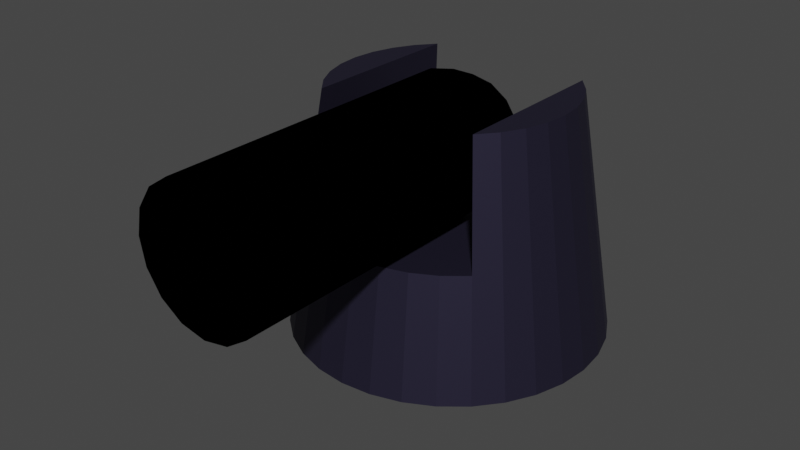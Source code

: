 # Source: Torreta.blend  (saved by Blender 2.82.7; exported with 4.5.12 LTS)
import bpy
from mathutils import Matrix  # noqa: F401  (used for matrix-valued properties, if any)

bpy.ops.wm.read_factory_settings(use_empty=True)
scene = bpy.context.scene
scene.name = 'Scene'

# ---- collections
col_collection = bpy.data.collections.new('Collection'); scene.collection.children.link(col_collection)

# ---- materials (node trees are filled in below, after node groups)
mat_metalclaro = bpy.data.materials.new('MetalClaro')
mat_metalclaro.use_transparent_shadow = False
mat_oscuro = bpy.data.materials.new('Oscuro')
mat_oscuro.use_transparent_shadow = False
mat_metaloscuro = bpy.data.materials.new('MetalOscuro')
mat_metaloscuro.use_transparent_shadow = False

# ---- material node trees
mat_metalclaro.use_nodes = True; mat_metalclaro.node_tree.nodes.clear()
_N = mat_metalclaro.node_tree.nodes; _L = mat_metalclaro.node_tree.links
n0 = _N.new('ShaderNodeOutputMaterial'); n0.name = 'Material Output'; n0.location = (300, 300)
n1 = _N.new('ShaderNodeEeveeSpecular'); n1.name = 'Specular'; n1.location = (10, 300)
n1.inputs[0].default_value = (0.3931, 0.3931, 0.3931, 1.0)
n1.inputs[1].default_value = (1.0, 1.0, 1.0, 1.0)
n1.inputs[2].default_value = 0.3462
n1.inputs[6].default_value = 0.6044
n1.inputs[7].default_value = 1.0
_L.new(n1.outputs[0], n0.inputs[0])
n0.is_active_output = True
mat_oscuro.use_nodes = True; mat_oscuro.node_tree.nodes.clear()
_N = mat_oscuro.node_tree.nodes; _L = mat_oscuro.node_tree.links
n0 = _N.new('ShaderNodeOutputMaterial'); n0.name = 'Material Output'; n0.location = (300, 300)
n1 = _N.new('ShaderNodeBsdfPrincipled'); n1.name = 'Principled BSDF'; n1.location = (10, 300)
n1.distribution = 'GGX'
n1.subsurface_method = 'BURLEY'
n1.inputs[0].default_value = (0.0, 0.0, 0.0, 1.0)
n1.inputs[3].default_value = 1.45
n1.inputs[13].default_value = 0.0
n1.inputs[27].default_value = (0.0, 0.0, 0.0, 1.0)
n1.inputs[28].default_value = 1.0
_L.new(n1.outputs[0], n0.inputs[0])
n0.is_active_output = True
mat_metaloscuro.use_nodes = True; mat_metaloscuro.node_tree.nodes.clear()
_N = mat_metaloscuro.node_tree.nodes; _L = mat_metaloscuro.node_tree.links
n0 = _N.new('ShaderNodeOutputMaterial'); n0.name = 'Material Output'; n0.location = (300, 300)
n1 = _N.new('ShaderNodeBsdfPrincipled'); n1.name = 'Principled BSDF'; n1.location = (10, 300)
n1.distribution = 'GGX'
n1.subsurface_method = 'BURLEY'
n1.inputs[0].default_value = (0.03594, 0.0319, 0.06372, 1.0)
n1.inputs[1].default_value = 0.6974
n1.inputs[3].default_value = 1.45
n1.inputs[14].default_value = (0.8388, 0.8381, 0.8434, 1.0)
n1.inputs[27].default_value = (0.0, 0.0, 0.0, 1.0)
n1.inputs[28].default_value = 1.0
_L.new(n1.outputs[0], n0.inputs[0])
n0.is_active_output = True

# ---- world
world_world = bpy.data.worlds.new('World'); scene.world = world_world
world_world.use_nodes = True; world_world.node_tree.nodes.clear()
_N = world_world.node_tree.nodes; _L = world_world.node_tree.links
n0 = _N.new('ShaderNodeOutputWorld'); n0.name = 'World Output'; n0.location = (300, 300)
n1 = _N.new('ShaderNodeBackground'); n1.name = 'Background'; n1.location = (10, 300)
n1.inputs[0].default_value = (0.05088, 0.05088, 0.05088, 1.0)
_L.new(n1.outputs[0], n0.inputs[0])
n0.is_active_output = True
world_world.color = (0.05088, 0.05088, 0.05088)
world_world.use_sun_shadow = False
world_world.sun_shadow_jitter_overblur = 0.0

# ---- meshes
me_cylinder_002 = bpy.data.meshes.new('Cylinder.002')
me_cylinder_002.from_pydata([(-2.98e-08, 2.003e-09, -0.2671), (-5.96e-08, 0.2013, 1.51), (0.07705, 0.186, 1.51), (0.1424, 0.1424, 1.51), (0.186, 0.07705, 1.51), (0.2013, -3.087e-07, 1.51), (0.186, -0.07705, 1.51), (0.1424, -0.1424, 1.51), (0.07705, -0.186, 1.51), (0.0, -0.2013, 1.51), (-0.07705, -0.186, 1.51), (-0.1424, -0.1424, 1.51), (-0.186, -0.07705, 1.51), (-0.2013, -3.087e-07, 1.51), (-0.186, 0.07705, 1.51), (-0.1424, 0.1424, 1.51), (-0.07705, 0.186, 1.51), (0.127, 0.3067, 1.51), (-2.98e-08, 0.332, 1.51), (0.2347, 0.2347, 1.51), (0.3067, 0.127, 1.51), (0.332, -3.087e-07, 1.51), (0.3067, -0.127, 1.51), (0.2347, -0.2347, 1.51), (0.127, -0.3067, 1.51), (0.0, -0.332, 1.51), (-0.127, -0.3067, 1.51), (-0.2347, -0.2347, 1.51), (-0.3067, -0.127, 1.51), (-0.332, -3.087e-07, 1.51), (-0.3067, 0.127, 1.51), (-0.2347, 0.2347, 1.51), (-0.127, 0.3067, 1.51), (0.07705, 0.186, 0.532), (-1.788e-07, 0.2013, 0.532), (0.1424, 0.1424, 0.532), (0.186, 0.07705, 0.532), (0.2013, -1.377e-07, 0.532), (0.186, -0.07705, 0.532), (0.1424, -0.1424, 0.532), (0.07705, -0.186, 0.532), (-1.192e-07, -0.2013, 0.532), (-0.07705, -0.186, 0.532), (-0.1424, -0.1424, 0.532), (-0.186, -0.07705, 0.532), (-0.2013, -1.377e-07, 0.532), (-0.186, 0.07705, 0.532), (-0.1424, 0.1424, 0.532), (-0.07705, 0.186, 0.532), (-2.98e-08, 0.332, 0.001034), (0.127, 0.3067, 0.001034), (0.2347, 0.2347, 0.001034), (0.3067, 0.127, 0.001034), (0.332, -4.488e-08, 0.001034), (0.3067, -0.127, 0.001034), (0.2347, -0.2347, 0.001034), (0.127, -0.3067, 0.001034), (0.0, -0.332, 0.001034), (-0.127, -0.3067, 0.001034), (-0.2347, -0.2347, 0.001034), (-0.3067, -0.127, 0.001034), (-0.332, -4.488e-08, 0.001034), (-0.3067, 0.127, 0.001034), (-0.2347, 0.2347, 0.001034), (-0.127, 0.3067, 0.001034), (-5.96e-08, 0.2682, -0.1447), (0.1026, 0.2478, -0.1447), (0.1896, 0.1896, -0.1447), (0.2478, 0.1026, -0.1447), (0.2682, -1.94e-08, -0.1447), (0.2478, -0.1026, -0.1447), (0.1896, -0.1896, -0.1447), (0.1026, -0.2478, -0.1447), (0.0, -0.2682, -0.1447), (-0.1026, -0.2478, -0.1447), (-0.1896, -0.1896, -0.1447), (-0.2478, -0.1026, -0.1447), (-0.2682, -1.94e-08, -0.1447), (-0.2478, 0.1026, -0.1447), (-0.1896, 0.1896, -0.1447), (-0.1026, 0.2478, -0.1447), (-5.96e-08, 0.2049, -0.2115), (0.07842, 0.1893, -0.2115), (0.1449, 0.1449, -0.2115), (0.1893, 0.07842, -0.2115), (0.2049, -7.725e-09, -0.2115), (0.1893, -0.07842, -0.2115), (0.1449, -0.1449, -0.2115), (0.07842, -0.1893, -0.2115), (0.0, -0.2049, -0.2115), (-0.07842, -0.1893, -0.2115), (-0.1449, -0.1449, -0.2115), (-0.1893, -0.07842, -0.2115), (-0.2049, -7.725e-09, -0.2115), (-0.1893, 0.07842, -0.2115), (-0.1449, 0.1449, -0.2115), (-0.07842, 0.1893, -0.2115)], [], [(49, 18, 17, 50), (50, 17, 19, 51), (51, 19, 20, 52), (52, 20, 21, 53), (53, 21, 22, 54), (54, 22, 23, 55), (55, 23, 24, 56), (56, 24, 25, 57), (57, 25, 26, 58), (58, 26, 27, 59), (59, 27, 28, 60), (60, 28, 29, 61), (61, 29, 30, 62), (62, 30, 31, 63), (6, 5, 37, 38), (63, 31, 32, 64), (64, 32, 18, 49), (1, 2, 17, 18), (2, 3, 19, 17), (3, 4, 20, 19), (4, 5, 21, 20), (5, 6, 22, 21), (6, 7, 23, 22), (7, 8, 24, 23), (8, 9, 25, 24), (9, 10, 26, 25), (10, 11, 27, 26), (11, 12, 28, 27), (12, 13, 29, 28), (13, 14, 30, 29), (14, 15, 31, 30), (15, 16, 32, 31), (16, 1, 18, 32), (33, 34, 48, 47, 46, 45, 44, 43, 42, 41, 40, 39, 38, 37, 36, 35), (14, 13, 45, 46), (7, 6, 38, 39), (15, 14, 46, 47), (8, 7, 39, 40), (16, 15, 47, 48), (9, 8, 40, 41), (2, 1, 34, 33), (1, 16, 48, 34), (10, 9, 41, 42), (3, 2, 33, 35), (11, 10, 42, 43), (4, 3, 35, 36), (12, 11, 43, 44), (5, 4, 36, 37), (13, 12, 44, 45), (66, 65, 49, 50), (67, 66, 50, 51), (68, 67, 51, 52), (69, 68, 52, 53), (70, 69, 53, 54), (71, 70, 54, 55), (72, 71, 55, 56), (73, 72, 56, 57), (74, 73, 57, 58), (75, 74, 58, 59), (76, 75, 59, 60), (77, 76, 60, 61), (78, 77, 61, 62), (79, 78, 62, 63), (80, 79, 63, 64), (65, 80, 64, 49), (82, 81, 65, 66), (83, 82, 66, 67), (84, 83, 67, 68), (85, 84, 68, 69), (86, 85, 69, 70), (87, 86, 70, 71), (88, 87, 71, 72), (89, 88, 72, 73), (90, 89, 73, 74), (91, 90, 74, 75), (92, 91, 75, 76), (93, 92, 76, 77), (94, 93, 77, 78), (95, 94, 78, 79), (96, 95, 79, 80), (81, 96, 80, 65), (0, 81, 82), (0, 82, 83), (0, 83, 84), (0, 84, 85), (0, 85, 86), (0, 86, 87), (0, 87, 88), (0, 88, 89), (0, 89, 90), (0, 90, 91), (0, 91, 92), (0, 92, 93), (0, 93, 94), (0, 94, 95), (0, 95, 96), (0, 96, 81)])
me_cylinder_002.polygons.foreach_set('use_smooth', [True] * 97)
me_cylinder_002.polygons.foreach_set('material_index', [0, 0, 0, 0, 0, 0, 0, 0, 0, 0, 0, 0, 0, 0, 0, 0, 0, 0, 0, 0, 0, 0, 0, 0, 0, 0, 0, 0, 0, 0, 0, 0, 0, 1, 0, 0, 0, 0, 0, 0, 0, 0, 0, 0, 0, 0, 0, 0, 0, 0, 0, 0, 0, 0, 0, 0, 0, 0, 0, 0, 0, 0, 0, 0, 0, 0, 0, 0, 0, 0, 0, 0, 0, 0, 0, 0, 0, 0, 0, 0, 0, 0, 0, 0, 0, 0, 0, 0, 0, 0, 0, 0, 0, 0, 0, 0, 0])
_uv = me_cylinder_002.uv_layers.new(name='UVMap')
_uv.uv.foreach_set('vector', [0.5245, 0.3627, 0.01582, 0.3627, 0.01582, 0.319, 0.5245, 0.319, 0.5245, 0.319, 0.01582, 0.319, 0.01582, 0.2754, 0.5245, 0.2754, 0.5245, 0.2754, 0.01582, 0.2754, 0.01582, 0.2317, 0.5245, 0.2317, 0.5245, 0.2317, 0.01582, 0.2317, 0.01582, 0.188, 0.5245, 0.188, 0.5245, 0.188, 0.01582, 0.188, 0.01582, 0.1444, 0.5245, 0.1444, 0.5245, 0.1444, 0.01582, 0.1444, 0.01582, 0.1007, 0.5245, 0.1007, 0.5245, 0.1007, 0.01582, 0.1007, 0.01582, 0.05704, 0.5245, 0.05704, 0.5245, 0.05704, 0.01582, 0.05704, 0.01582, 0.01337, 0.5245, 0.01338, 0.5245, 0.712, 0.01582, 0.712, 0.01582, 0.6683, 0.5245, 0.6683, 0.5245, 0.6683, 0.01582, 0.6683, 0.01582, 0.6247, 0.5245, 0.6247, 0.5245, 0.6247, 0.01582, 0.6247, 0.01582, 0.581, 0.5245, 0.581, 0.5245, 0.581, 0.01582, 0.581, 0.01582, 0.5373, 0.5245, 0.5373, 0.5245, 0.5373, 0.01582, 0.5373, 0.01582, 0.4937, 0.5245, 0.4937, 0.5245, 0.4937, 0.01582, 0.4937, 0.01582, 0.45, 0.5245, 0.45, 0.5957, 0.3665, 0.5957, 0.34, 0.9253, 0.34, 0.9253, 0.3665, 0.5245, 0.45, 0.01582, 0.45, 0.01582, 0.4063, 0.5245, 0.4063, 0.5245, 0.4063, 0.01582, 0.4063, 0.01582, 0.3627, 0.5245, 0.3627, 0.1521, 0.8144, 0.1333, 0.8331, 0.09671, 0.8087, 0.1276, 0.7778, 0.1333, 0.8331, 0.1232, 0.8576, 0.08, 0.849, 0.09671, 0.8087, 0.1232, 0.8576, 0.1232, 0.8841, 0.08, 0.8927, 0.08, 0.849, 0.1232, 0.8841, 0.1333, 0.9086, 0.09671, 0.933, 0.08, 0.8927, 0.1333, 0.9086, 0.1521, 0.9273, 0.1276, 0.9639, 0.09671, 0.933, 0.1521, 0.9273, 0.1765, 0.9374, 0.1679, 0.9806, 0.1276, 0.9639, 0.1765, 0.9374, 0.203, 0.9374, 0.2116, 0.9806, 0.1679, 0.9806, 0.203, 0.9374, 0.2275, 0.9273, 0.2519, 0.9639, 0.2116, 0.9806, 0.2275, 0.9273, 0.2462, 0.9086, 0.2828, 0.933, 0.2519, 0.9639, 0.2462, 0.9086, 0.2563, 0.8841, 0.2995, 0.8927, 0.2828, 0.933, 0.2563, 0.8841, 0.2563, 0.8576, 0.2995, 0.849, 0.2995, 0.8927, 0.2563, 0.8576, 0.2462, 0.8331, 0.2828, 0.8087, 0.2995, 0.849, 0.2462, 0.8331, 0.2275, 0.8144, 0.2519, 0.7778, 0.2828, 0.8087, 0.2275, 0.8144, 0.203, 0.8043, 0.2116, 0.7611, 0.2519, 0.7778, 0.203, 0.8043, 0.1765, 0.8043, 0.1679, 0.7611, 0.2116, 0.7611, 0.1765, 0.8043, 0.1521, 0.8144, 0.1276, 0.7778, 0.1679, 0.7611, 0.3633, 0.812, 0.3734, 0.7875, 0.3922, 0.7688, 0.4166, 0.7587, 0.4431, 0.7587, 0.4676, 0.7688, 0.4863, 0.7875, 0.4964, 0.812, 0.4964, 0.8385, 0.4863, 0.863, 0.4676, 0.8817, 0.4431, 0.8918, 0.4166, 0.8918, 0.3922, 0.8817, 0.3734, 0.863, 0.3633, 0.8385, 0.5957, 0.1546, 0.5957, 0.1282, 0.9253, 0.1282, 0.9253, 0.1546, 0.5957, 0.393, 0.5957, 0.3665, 0.9253, 0.3665, 0.9253, 0.393, 0.5957, 0.1811, 0.5957, 0.1546, 0.9253, 0.1546, 0.9253, 0.1811, 0.5957, 0.4194, 0.5957, 0.393, 0.9253, 0.393, 0.9253, 0.4194, 0.5957, 0.2076, 0.5957, 0.1811, 0.9253, 0.1811, 0.9253, 0.2076, 0.5957, 0.4459, 0.5957, 0.4194, 0.9253, 0.4194, 0.9253, 0.4459, 0.5957, 0.2606, 0.5957, 0.2341, 0.9253, 0.2341, 0.9253, 0.2606, 0.5957, 0.2341, 0.5957, 0.2076, 0.9253, 0.2076, 0.9253, 0.2341, 0.5957, 0.04871, 0.5957, 0.02223, 0.9253, 0.02223, 0.9253, 0.04871, 0.5957, 0.287, 0.5957, 0.2606, 0.9253, 0.2606, 0.9253, 0.287, 0.5957, 0.07519, 0.5957, 0.04871, 0.9253, 0.04871, 0.9253, 0.07519, 0.5957, 0.3135, 0.5957, 0.287, 0.9253, 0.287, 0.9253, 0.3135, 0.5957, 0.1017, 0.5957, 0.07519, 0.9253, 0.07519, 0.9253, 0.1017, 0.5957, 0.34, 0.5957, 0.3135, 0.9253, 0.3135, 0.9253, 0.34, 0.5957, 0.1282, 0.5957, 0.1017, 0.9253, 0.1017, 0.9253, 0.1282, 0.7372, 0.5449, 0.7075, 0.5593, 0.6734, 0.5123, 0.7229, 0.4883, 0.7702, 0.5425, 0.7372, 0.5449, 0.7229, 0.4883, 0.7783, 0.484, 0.8018, 0.5528, 0.7702, 0.5425, 0.7783, 0.484, 0.8325, 0.5006, 0.8272, 0.5746, 0.8018, 0.5528, 0.8325, 0.5006, 0.8783, 0.5377, 0.8413, 0.6052, 0.8272, 0.5746, 0.8783, 0.5377, 0.9004, 0.5923, 0.8423, 0.6385, 0.8413, 0.6052, 0.9004, 0.5923, 0.9004, 0.6491, 0.8307, 0.6696, 0.8423, 0.6385, 0.9004, 0.6491, 0.88, 0.7007, 0.8085, 0.694, 0.8307, 0.6696, 0.88, 0.7007, 0.8425, 0.741, 0.7788, 0.7084, 0.8085, 0.694, 0.8425, 0.741, 0.7931, 0.765, 0.7458, 0.7108, 0.7788, 0.7084, 0.7931, 0.765, 0.7377, 0.7693, 0.7141, 0.7005, 0.7458, 0.7108, 0.7377, 0.7693, 0.6834, 0.7527, 0.6887, 0.6787, 0.7141, 0.7005, 0.6834, 0.7527, 0.6377, 0.7156, 0.6747, 0.6482, 0.6887, 0.6787, 0.6377, 0.7156, 0.6156, 0.661, 0.6737, 0.6148, 0.6747, 0.6482, 0.6156, 0.661, 0.6156, 0.6042, 0.6853, 0.5837, 0.6737, 0.6148, 0.6156, 0.6042, 0.636, 0.5526, 0.7075, 0.5593, 0.6853, 0.5837, 0.636, 0.5526, 0.6734, 0.5123, 0.7439, 0.5713, 0.7237, 0.5812, 0.7075, 0.5593, 0.7372, 0.5449, 0.7663, 0.5698, 0.7439, 0.5713, 0.7372, 0.5449, 0.7702, 0.5425, 0.7876, 0.5768, 0.7663, 0.5698, 0.7702, 0.5425, 0.8018, 0.5528, 0.8045, 0.5915, 0.7876, 0.5768, 0.8018, 0.5528, 0.8272, 0.5746, 0.8141, 0.6117, 0.8045, 0.5915, 0.8272, 0.5746, 0.8413, 0.6052, 0.815, 0.6342, 0.8141, 0.6117, 0.8413, 0.6052, 0.8423, 0.6385, 0.8073, 0.6554, 0.815, 0.6342, 0.8423, 0.6385, 0.8307, 0.6696, 0.7923, 0.6721, 0.8073, 0.6554, 0.8307, 0.6696, 0.8085, 0.694, 0.7721, 0.682, 0.7923, 0.6721, 0.8085, 0.694, 0.7788, 0.7084, 0.7497, 0.6836, 0.7721, 0.682, 0.7788, 0.7084, 0.7458, 0.7108, 0.7284, 0.6765, 0.7497, 0.6836, 0.7458, 0.7108, 0.7141, 0.7005, 0.7115, 0.6618, 0.7284, 0.6765, 0.7141, 0.7005, 0.6887, 0.6787, 0.7019, 0.6416, 0.7115, 0.6618, 0.6887, 0.6787, 0.6747, 0.6482, 0.701, 0.6191, 0.7019, 0.6416, 0.6747, 0.6482, 0.6737, 0.6148, 0.7086, 0.5979, 0.701, 0.6191, 0.6737, 0.6148, 0.6853, 0.5837, 0.7237, 0.5812, 0.7086, 0.5979, 0.6853, 0.5837, 0.7075, 0.5593, 0.758, 0.6267, 0.7237, 0.5812, 0.7439, 0.5713, 0.758, 0.6267, 0.7439, 0.5713, 0.7663, 0.5698, 0.758, 0.6267, 0.7663, 0.5698, 0.7876, 0.5768, 0.758, 0.6267, 0.7876, 0.5768, 0.8045, 0.5915, 0.758, 0.6267, 0.8045, 0.5915, 0.8141, 0.6117, 0.758, 0.6267, 0.8141, 0.6117, 0.815, 0.6342, 0.758, 0.6267, 0.815, 0.6342, 0.8073, 0.6554, 0.758, 0.6267, 0.8073, 0.6554, 0.7923, 0.6721, 0.758, 0.6267, 0.7923, 0.6721, 0.7721, 0.682, 0.758, 0.6267, 0.7721, 0.682, 0.7497, 0.6836, 0.758, 0.6267, 0.7497, 0.6836, 0.7284, 0.6765, 0.758, 0.6267, 0.7284, 0.6765, 0.7115, 0.6618, 0.758, 0.6267, 0.7115, 0.6618, 0.7019, 0.6416, 0.758, 0.6267, 0.7019, 0.6416, 0.701, 0.6191, 0.758, 0.6267, 0.701, 0.6191, 0.7086, 0.5979, 0.758, 0.6267, 0.7086, 0.5979, 0.7237, 0.5812])
me_cylinder_002.materials.append(mat_metalclaro)
me_cylinder_002.materials.append(mat_oscuro)
me_cylinder_002.use_remesh_fix_poles = True
me_cylinder_002.use_remesh_preserve_attributes = False
me_cylinder_002.use_mirror_vertex_groups = False
me_cylinder_002.update()
me_cylinder_003 = bpy.data.meshes.new('Cylinder.003')
me_cylinder_003.from_pydata([(-0.1322, 0.6645, 0.591), (-0.2593, 0.626, 0.591), (-0.3764, 0.5633, 0.591), (-0.4791, 0.4791, 0.591), (-0.5633, 0.3764, 0.591), (-0.626, 0.2593, 0.591), (-0.6645, 0.1322, 0.591), (-0.6775, 5.234e-07, 0.591), (-0.6645, -0.1322, 0.591), (-0.626, -0.2593, 0.591), (-0.5633, -0.3764, 0.591), (-0.4791, -0.4791, 0.591), (-0.3764, -0.5633, 0.591), (-0.2593, -0.626, 0.591), (-0.1322, -0.6645, 0.591), (-0.1508, -0.7582, -1.347e-07), (-0.2959, -0.7142, -1.271e-07), (-0.4295, -0.6428, -1.146e-07), (-0.5467, -0.5467, -9.775e-08), (-0.4115, -0.4115, 1.182), (-0.6428, -0.4295, -7.727e-08), (-0.4839, -0.3233, 1.182), (-0.7142, -0.2959, -5.39e-08), (-0.5377, -0.2227, 1.182), (-0.7582, -0.1508, -2.854e-08), (-0.5708, -0.1135, 1.182), (-0.7731, 6.914e-07, -2.168e-09), (-0.582, 3.553e-07, 1.182), (-0.7582, 0.1508, 2.42e-08), (-0.5708, 0.1135, 1.182), (-0.7142, 0.2959, 4.956e-08), (-0.5377, 0.2227, 1.182), (-0.6428, 0.4295, 7.293e-08), (-0.4839, 0.3233, 1.182), (-0.5467, 0.5467, 9.341e-08), (-0.4115, 0.4115, 1.182), (-0.4295, 0.6428, 1.102e-07), (-0.2959, 0.7142, 1.227e-07), (-0.1508, 0.7582, 1.304e-07), (0.0, 0.7731, 1.33e-07), (0.1322, 0.6645, 0.591), (0.2593, 0.626, 0.591), (0.3764, 0.5633, 0.591), (0.4791, 0.4791, 0.591), (0.5633, 0.3764, 0.591), (0.626, 0.2593, 0.591), (0.6645, 0.1322, 0.591), (0.6775, 5.234e-07, 0.591), (0.6645, -0.1322, 0.591), (0.626, -0.2593, 0.591), (0.5633, -0.3764, 0.591), (0.4791, -0.4791, 0.591), (0.3764, -0.5633, 0.591), (0.2593, -0.626, 0.591), (0.1322, -0.6645, 0.591), (0.0, -0.6775, 0.591), (0.0, 0.6775, 0.591), (0.0, -0.7731, -1.373e-07), (0.1508, -0.7582, -1.347e-07), (0.2959, -0.7142, -1.271e-07), (0.4295, -0.6428, -1.146e-07), (0.5467, -0.5467, -9.775e-08), (0.4115, -0.4115, 1.182), (0.6428, -0.4295, -7.727e-08), (0.4839, -0.3233, 1.182), (0.7142, -0.2959, -5.39e-08), (0.5377, -0.2227, 1.182), (0.7582, -0.1508, -2.854e-08), (0.5708, -0.1135, 1.182), (0.7731, 6.914e-07, -2.168e-09), (0.582, 3.553e-07, 1.182), (0.7582, 0.1508, 2.42e-08), (0.5708, 0.1135, 1.182), (0.7142, 0.2959, 4.956e-08), (0.5377, 0.2227, 1.182), (0.6428, 0.4295, 7.293e-08), (0.4839, 0.3233, 1.182), (0.5467, 0.5467, 9.341e-08), (0.4115, 0.4115, 1.182), (0.4295, 0.6428, 1.102e-07), (0.2959, 0.7142, 1.227e-07), (0.1508, 0.7582, 1.304e-07)], [], [(30, 5, 4, 32), (32, 4, 3, 34), (36, 2, 1, 37), (37, 1, 0, 38), (38, 0, 56, 39), (35, 19, 11, 3), (11, 19, 21, 10), (10, 21, 23, 9), (9, 23, 25, 8), (8, 25, 27, 7), (7, 27, 29, 6), (6, 29, 31, 5), (5, 31, 33, 4), (4, 33, 35, 3), (19, 35, 33, 31, 29, 27, 25, 23, 21), (28, 6, 5, 30), (34, 3, 2, 36), (38, 39, 57, 15, 16, 17, 18, 20, 22, 24, 26, 28, 30, 32, 34, 36, 37), (26, 7, 6, 28), (24, 8, 7, 26), (22, 9, 8, 24), (20, 10, 9, 22), (18, 11, 10, 20), (17, 12, 11, 18), (16, 13, 12, 17), (15, 14, 13, 16), (57, 55, 14, 15), (11, 12, 2, 3), (12, 13, 1, 2), (13, 14, 0, 1), (14, 55, 56, 0), (73, 75, 44, 45), (75, 77, 43, 44), (79, 80, 41, 42), (80, 81, 40, 41), (81, 39, 56, 40), (78, 43, 51, 62), (51, 50, 64, 62), (50, 49, 66, 64), (49, 48, 68, 66), (48, 47, 70, 68), (47, 46, 72, 70), (46, 45, 74, 72), (45, 44, 76, 74), (44, 43, 78, 76), (62, 64, 66, 68, 70, 72, 74, 76, 78), (71, 73, 45, 46), (77, 79, 42, 43), (81, 80, 79, 77, 75, 73, 71, 69, 67, 65, 63, 61, 60, 59, 58, 57, 39), (69, 71, 46, 47), (67, 69, 47, 48), (65, 67, 48, 49), (63, 65, 49, 50), (61, 63, 50, 51), (60, 61, 51, 52), (59, 60, 52, 53), (58, 59, 53, 54), (57, 58, 54, 55), (51, 43, 42, 52), (52, 42, 41, 53), (53, 41, 40, 54), (54, 40, 56, 55)])
_uv = me_cylinder_003.uv_layers.new(name='UVMap')
_uv.uv.foreach_set('vector', [0.04428, 0.2377, 0.1734, 0.2622, 0.1684, 0.2909, 0.03858, 0.2704, 0.03858, 0.2704, 0.1684, 0.2909, 0.1643, 0.3198, 0.03391, 0.3034, 0.03028, 0.3364, 0.1611, 0.3488, 0.1588, 0.3778, 0.02768, 0.3696, 0.02768, 0.3696, 0.1588, 0.3778, 0.1575, 0.407, 0.02611, 0.4028, 0.02611, 0.4028, 0.1575, 0.407, 0.157, 0.4361, 0.02559, 0.4361, 0.8234, 0.2572, 0.8234, 0.07655, 0.954, 0.06172, 0.954, 0.272, 0.2219, 0.09441, 0.3442, 0.1426, 0.3354, 0.166, 0.2117, 0.1217, 0.2117, 0.1217, 0.3354, 0.166, 0.3273, 0.1897, 0.2023, 0.1493, 0.2023, 0.1493, 0.3273, 0.1897, 0.3199, 0.2137, 0.1937, 0.1772, 0.1937, 0.1772, 0.3199, 0.2137, 0.3134, 0.2378, 0.186, 0.2053, 0.186, 0.2053, 0.3134, 0.2378, 0.3075, 0.2622, 0.1793, 0.2336, 0.1793, 0.2336, 0.3075, 0.2622, 0.3025, 0.2867, 0.1734, 0.2622, 0.1734, 0.2622, 0.3025, 0.2867, 0.2982, 0.3114, 0.1684, 0.2909, 0.1684, 0.2909, 0.2982, 0.3114, 0.2947, 0.3362, 0.1643, 0.3198, 0.1769, 0.8938, 0.3574, 0.8865, 0.3387, 0.9032, 0.3171, 0.9159, 0.2935, 0.9241, 0.2687, 0.9275, 0.2437, 0.9261, 0.2194, 0.9198, 0.1969, 0.9089, 0.051, 0.2051, 0.1793, 0.2336, 0.1734, 0.2622, 0.04428, 0.2377, 0.03391, 0.3034, 0.1643, 0.3198, 0.1611, 0.3488, 0.03028, 0.3364, 0.7218, 0.2882, 0.7282, 0.3208, 0.3905, 0.354, 0.3905, 0.3208, 0.397, 0.2882, 0.4097, 0.2574, 0.4282, 0.2298, 0.4517, 0.2062, 0.4794, 0.1878, 0.5101, 0.175, 0.5427, 0.1685, 0.576, 0.1685, 0.6086, 0.175, 0.6394, 0.1878, 0.667, 0.2062, 0.6905, 0.2298, 0.709, 0.2574, 0.05874, 0.1727, 0.186, 0.2053, 0.1793, 0.2336, 0.051, 0.2051, 0.06748, 0.1406, 0.1937, 0.1772, 0.186, 0.2053, 0.05874, 0.1727, 0.07723, 0.1088, 0.2023, 0.1493, 0.1937, 0.1772, 0.06748, 0.1406, 0.08797, 0.07734, 0.2117, 0.1217, 0.2023, 0.1493, 0.07723, 0.1088, 0.09968, 0.04621, 0.2219, 0.09441, 0.2117, 0.1217, 0.08797, 0.07734, 0.7551, 0.8024, 0.8859, 0.7901, 0.8891, 0.8191, 0.7588, 0.8355, 0.7525, 0.7693, 0.8837, 0.761, 0.8859, 0.7901, 0.7551, 0.8024, 0.751, 0.736, 0.8823, 0.7319, 0.8837, 0.761, 0.7525, 0.7693, 0.7504, 0.7028, 0.8818, 0.7028, 0.8823, 0.7319, 0.751, 0.736, 0.662, 0.8353, 0.6394, 0.8537, 0.6394, 0.6064, 0.662, 0.6249, 0.6394, 0.8537, 0.6137, 0.8675, 0.6137, 0.5927, 0.6394, 0.6064, 0.6137, 0.8675, 0.5858, 0.876, 0.5858, 0.5842, 0.6137, 0.5927, 0.5858, 0.876, 0.5568, 0.8788, 0.5568, 0.5814, 0.5858, 0.5842, 0.04428, 0.6345, 0.03858, 0.6018, 0.1684, 0.5813, 0.1734, 0.61, 0.03858, 0.6018, 0.03391, 0.5688, 0.1643, 0.5524, 0.1684, 0.5813, 0.03028, 0.5358, 0.02768, 0.5026, 0.1588, 0.4944, 0.1611, 0.5234, 0.02768, 0.5026, 0.02611, 0.4694, 0.1575, 0.4653, 0.1588, 0.4944, 0.02611, 0.4694, 0.02559, 0.4361, 0.157, 0.4361, 0.1575, 0.4653, 0.8167, 0.34, 0.9472, 0.3251, 0.9472, 0.5354, 0.8167, 0.5206, 0.2219, 0.7778, 0.2117, 0.7505, 0.3354, 0.7062, 0.3442, 0.7296, 0.2117, 0.7505, 0.2023, 0.7229, 0.3273, 0.6825, 0.3354, 0.7062, 0.2023, 0.7229, 0.1937, 0.695, 0.3199, 0.6585, 0.3273, 0.6825, 0.1937, 0.695, 0.186, 0.6669, 0.3134, 0.6344, 0.3199, 0.6585, 0.186, 0.6669, 0.1793, 0.6386, 0.3075, 0.61, 0.3134, 0.6344, 0.1793, 0.6386, 0.1734, 0.61, 0.3025, 0.5855, 0.3075, 0.61, 0.1734, 0.61, 0.1684, 0.5813, 0.2982, 0.5608, 0.3025, 0.5855, 0.1684, 0.5813, 0.1643, 0.5524, 0.2947, 0.536, 0.2982, 0.5608, 0.9006, 0.9245, 0.8817, 0.941, 0.8601, 0.9536, 0.8364, 0.9617, 0.8115, 0.965, 0.7865, 0.9633, 0.7624, 0.9569, 0.7399, 0.9458, 0.72, 0.9306, 0.051, 0.6671, 0.04428, 0.6345, 0.1734, 0.61, 0.1793, 0.6386, 0.03391, 0.5688, 0.03028, 0.5358, 0.1611, 0.5234, 0.1643, 0.5524, 0.7282, 0.354, 0.7218, 0.3867, 0.709, 0.4174, 0.6905, 0.4451, 0.667, 0.4686, 0.6394, 0.4871, 0.6086, 0.4998, 0.576, 0.5063, 0.5427, 0.5063, 0.5101, 0.4998, 0.4794, 0.4871, 0.4517, 0.4686, 0.4282, 0.4451, 0.4097, 0.4174, 0.397, 0.3867, 0.3905, 0.354, 0.7282, 0.3208, 0.05874, 0.6995, 0.051, 0.6671, 0.1793, 0.6386, 0.186, 0.6669, 0.06748, 0.7316, 0.05874, 0.6995, 0.186, 0.6669, 0.1937, 0.695, 0.07723, 0.7634, 0.06748, 0.7316, 0.1937, 0.695, 0.2023, 0.7229, 0.08797, 0.7949, 0.07723, 0.7634, 0.2023, 0.7229, 0.2117, 0.7505, 0.09968, 0.826, 0.08797, 0.7949, 0.2117, 0.7505, 0.2219, 0.7778, 0.7551, 0.6031, 0.7588, 0.57, 0.8891, 0.5864, 0.8859, 0.6154, 0.7525, 0.6363, 0.7551, 0.6031, 0.8859, 0.6154, 0.8837, 0.6445, 0.751, 0.6695, 0.7525, 0.6363, 0.8837, 0.6445, 0.8823, 0.6736, 0.7504, 0.7028, 0.751, 0.6695, 0.8823, 0.6736, 0.8818, 0.7028, 0.4516, 0.8353, 0.4516, 0.6249, 0.4742, 0.6064, 0.4742, 0.8537, 0.4742, 0.8537, 0.4742, 0.6064, 0.4999, 0.5927, 0.4999, 0.8675, 0.4999, 0.8675, 0.4999, 0.5927, 0.5278, 0.5842, 0.5278, 0.876, 0.5278, 0.876, 0.5278, 0.5842, 0.5568, 0.5814, 0.5568, 0.8788])
me_cylinder_003.materials.append(mat_metaloscuro)
me_cylinder_003.use_remesh_fix_poles = True
me_cylinder_003.use_remesh_preserve_attributes = False
me_cylinder_003.use_mirror_vertex_groups = False
me_cylinder_003.update()

# ---- objects
ob_canyon = bpy.data.objects.new('Canyon', me_cylinder_002)
ob_soporte = bpy.data.objects.new('Soporte', me_cylinder_003)

# ---- transforms, parenting, visibility, modifiers, constraints
ob_canyon.parent = ob_soporte
ob_canyon.location = (0.0, -1.612e-07, 0.9222)
ob_canyon.rotation_euler = (1.571, -0.0, 0.0)
ob_canyon.lineart.crease_threshold = 0.0
ob_soporte.location = (0.0, 0.0, 0.0)
ob_soporte.lineart.crease_threshold = 0.0

# ---- collection membership
col_collection.objects.link(ob_canyon)
col_collection.objects.link(ob_soporte)

# ---- scene / render settings (as saved in the file)
scene.frame_start = 1; scene.frame_end = 250; scene.frame_set(1)
scene.render.engine = 'BLENDER_EEVEE_NEXT'
scene.cycles.use_denoising = False
scene.cycles.samples = 128
scene.cycles.sampling_pattern = 'TABULATED_SOBOL'
scene.cycles.use_adaptive_sampling = False
scene.cycles.use_light_tree = False
scene.view_settings.view_transform = 'Filmic'
bpy.context.view_layer.update()

# ---- added for rendering (the .blend has no active camera and no usable light): camera, sun
cam_auto = bpy.data.cameras.new('AutoCamera')
cam_auto.lens = 50.0
cam_auto.sensor_width = 36.0
cam_auto.clip_end = 1000.0
ob_auto_camera = bpy.data.objects.new('AutoCamera', cam_auto)
scene.collection.objects.link(ob_auto_camera)
ob_auto_camera.location = (2.80266, -3.7316, 2.86922)
ob_auto_camera.rotation_euler = (1.09748, -7.21219e-08, 0.694738)
scene.camera = ob_auto_camera
light_auto_sun = bpy.data.lights.new('AutoSun', 'SUN')
light_auto_sun.energy = 3.0
light_auto_sun.angle = 0.0523599
ob_auto_sun = bpy.data.objects.new('AutoSun', light_auto_sun)
scene.collection.objects.link(ob_auto_sun)
ob_auto_sun.rotation_euler = (0.872665, 0.174533, 0.523599)
bpy.context.view_layer.update()
